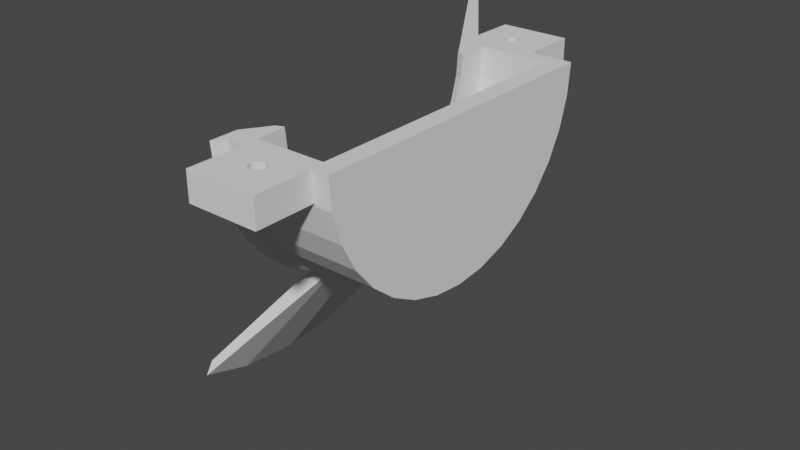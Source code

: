 # Source: audio_L_bottom.blend  (saved by Blender 2.80.75; exported with 4.5.12 LTS)
import bpy
from mathutils import Matrix  # noqa: F401  (used for matrix-valued properties, if any)

bpy.ops.wm.read_factory_settings(use_empty=True)
scene = bpy.context.scene
scene.name = 'Scene'

# ---- collections
col_collection = bpy.data.collections.new('Collection'); scene.collection.children.link(col_collection)

# ---- world
world_world = bpy.data.worlds.new('World'); scene.world = world_world
world_world.use_nodes = True; world_world.node_tree.nodes.clear()
_N = world_world.node_tree.nodes; _L = world_world.node_tree.links
n0 = _N.new('ShaderNodeOutputWorld'); n0.name = 'World Output'; n0.location = (300, 300)
n1 = _N.new('ShaderNodeBackground'); n1.name = 'Background'; n1.location = (10, 300)
n1.inputs[0].default_value = (0.05088, 0.05088, 0.05088, 1.0)
_L.new(n1.outputs[0], n0.inputs[0])
n0.is_active_output = True
world_world.color = (0.05088, 0.05088, 0.05088)
world_world.use_sun_shadow = False
world_world.sun_shadow_jitter_overblur = 0.0

# ---- meshes
me_011 = bpy.data.meshes.new('Цилиндр.011')
me_011.from_pydata([(0.1737, -1.353, -0.1853), (0.1737, -1.353, 1.156), (0.1737, -1.171, 0.5018), (0.1737, -1.168, 0.5569), (0.1737, -1.125, 0.6457), (0.1737, -1.171, 0.5299), (0.1737, -1.134, 0.6429), (0.1737, -1.143, 0.6348), (0.1737, -1.151, 0.6215), (0.1737, -1.158, 0.6036), (0.1737, -1.164, 0.5817), (0.1737, -1.079, 0.4737), (0.1737, -1.082, 0.4467), (0.1737, -1.099, 0.3821), (0.1737, -1.078, 0.5018), (0.1737, -1.079, 0.5299), (0.1737, -1.082, 0.5569), (0.1737, -1.092, 0.6036), (0.1737, -1.107, 0.3688), (0.1737, -1.092, 0.4), (0.1737, -1.116, 0.3606), (0.1737, -1.086, 0.4218), (0.1737, -1.116, 0.6429), (0.1737, -1.107, 0.6348), (0.1737, -1.086, 0.5817), (0.1737, -1.099, 0.6215), (0.1737, -1.171, 0.4737), (0.1737, -1.151, 0.3821), (0.1737, -1.158, 0.4), (0.1737, -1.143, 0.3688), (0.1737, -1.125, 0.3579), (0.1737, -1.168, 0.4467), (0.1737, -1.134, 0.3606), (0.1737, -1.164, 0.4218), (0.1737, 1.353, 0.6619), (0.1737, 1.353, -0.6794), (0.1737, 1.171, -0.02517), (0.1737, 1.168, -0.08025), (0.1737, 1.125, -0.1691), (0.1737, 1.171, -0.05325), (0.1737, 1.134, -0.1663), (0.1737, 1.143, -0.1581), (0.1737, 1.151, -0.1448), (0.1737, 1.158, -0.1269), (0.1737, 1.164, -0.1051), (0.1737, 1.079, 0.002903), (0.1737, 1.082, 0.0299), (0.1737, 1.099, 0.09449), (0.1737, 1.078, -0.02517), (0.1737, 1.079, -0.05325), (0.1737, 1.082, -0.08025), (0.1737, 1.092, -0.1269), (0.1737, 1.107, 0.1078), (0.1737, 1.092, 0.07659), (0.1737, 1.116, 0.116), (0.1737, 1.086, 0.05478), (0.1737, 1.116, -0.1663), (0.1737, 1.107, -0.1581), (0.1737, 1.086, -0.1051), (0.1737, 1.099, -0.1448), (0.1737, 1.171, 0.002903), (0.1737, 1.151, 0.09449), (0.1737, 1.158, 0.07659), (0.1737, 1.143, 0.1078), (0.1737, 1.125, 0.1187), (0.1737, 1.168, 0.0299), (0.1737, 1.134, 0.116), (0.1737, 1.164, 0.05478), (3.811e-09, 0.908, -0.6439), (3.811e-09, 0.908, 0.6761), (0.1771, 0.8905, -0.6439), (0.1771, 0.8905, 0.6761), (0.3475, 0.8389, -0.6439), (0.3475, 0.8389, 0.6761), (0.5045, 0.755, -0.6439), (0.5045, 0.755, 0.6761), (0.642, 0.642, -0.6439), (0.642, 0.642, 0.6761), (0.755, 0.5045, -0.6439), (0.755, 0.5045, 0.6761), (0.8389, 0.3475, -0.6439), (0.8389, 0.3475, 0.6761), (0.8905, 0.1771, -0.6439), (0.8905, 0.1771, 0.6761), (0.908, 6.855e-08, -0.6439), (0.908, 6.855e-08, 0.6761), (0.8905, -0.1771, -0.6439), (0.8905, -0.1771, 0.6761), (0.8389, -0.3475, -0.6439), (0.8389, -0.3475, 0.6761), (0.755, -0.5045, -0.6439), (0.755, -0.5045, 0.6761), (0.642, -0.642, -0.6439), (0.642, -0.642, 0.6761), (0.5045, -0.755, -0.6439), (0.5045, -0.755, 0.6761), (0.3475, -0.8389, -0.6439), (0.3475, -0.8389, 0.6761), (0.1771, -0.8905, -0.6439), (0.1771, -0.8905, 0.6761), (-2.92e-07, -0.908, -0.6439), (-2.92e-07, -0.908, 0.6761), (3.905e-08, 0.7194, 0.7057), (0.1403, 0.7055, 0.7057), (0.2753, 0.6646, 0.7057), (0.3997, 0.5981, 0.7057), (0.5087, 0.5087, 0.7057), (0.5981, 0.3997, 0.7057), (0.6646, 0.2753, 0.7057), (0.7055, 0.1403, 0.7057), (0.7194, 1.071e-07, 0.7057), (0.7055, -0.1403, 0.7057), (0.6646, -0.2753, 0.7057), (0.5981, -0.3997, 0.7057), (0.5087, -0.5087, 0.7057), (0.3997, -0.5981, 0.7057), (0.2753, -0.6646, 0.7057), (0.1403, -0.7055, 0.7057), (-1.954e-07, -0.7194, 0.7057), (3.486e-08, 0.739, 0.8509), (0.1442, 0.7248, 0.8509), (0.2828, 0.6828, 0.8509), (0.4106, 0.6145, 0.8509), (0.5226, 0.5226, 0.8509), (0.6145, 0.4106, 0.8509), (0.6828, 0.2828, 0.8509), (0.7248, 0.1442, 0.8509), (0.739, 1.028e-07, 0.8509), (0.7248, -0.1442, 0.8509), (0.6828, -0.2828, 0.8509), (0.6145, -0.4106, 0.8509), (0.5226, -0.5226, 0.8509), (0.4106, -0.6145, 0.8509), (0.2828, -0.6828, 0.8509), (0.1442, -0.7248, 0.8509), (-2.059e-07, -0.739, 0.8509), (0.0, 1.0, -1.0), (0.0, 1.0, 1.0), (0.1951, 0.9808, -1.0), (0.1951, 0.9808, 1.0), (0.3827, 0.9239, -1.0), (0.3827, 0.9239, 1.0), (0.5556, 0.8315, -1.0), (0.5556, 0.8315, 1.0), (0.7071, 0.7071, -1.0), (0.7071, 0.7071, 1.0), (0.8315, 0.5556, -1.0), (0.8315, 0.5556, 1.0), (0.9239, 0.3827, -1.0), (0.9239, 0.3827, 1.0), (0.9808, 0.1951, -1.0), (0.9808, 0.1951, 1.0), (1.0, 7.55e-08, -1.0), (1.0, 7.55e-08, 1.0), (0.9808, -0.1951, -1.0), (0.9808, -0.1951, 1.0), (0.9239, -0.3827, -1.0), (0.9239, -0.3827, 1.0), (0.8315, -0.5556, -1.0), (0.8315, -0.5556, 1.0), (0.7071, -0.7071, -1.0), (0.7071, -0.7071, 1.0), (0.5556, -0.8315, -1.0), (0.5556, -0.8315, 1.0), (0.3827, -0.9239, -1.0), (0.3827, -0.9239, 1.0), (0.1951, -0.9808, -1.0), (0.1951, -0.9808, 1.0), (-3.258e-07, -1.0, -1.0), (-3.258e-07, -1.0, 1.0), (2.152e-08, 0.8157, 1.0), (0.1591, 0.8001, 1.0), (0.1591, -0.8001, 1.0), (-2.443e-07, -0.8157, 1.0), (0.3122, 0.7536, 1.0), (0.3122, -0.7536, 1.0), (0.4532, 0.6783, 1.0), (0.5768, -0.5768, 1.0), (0.5768, 0.5768, 1.0), (0.4532, -0.6783, 1.0), (0.6783, 0.4532, 1.0), (0.7536, 0.3122, 1.0), (0.6783, -0.4532, 1.0), (0.8001, 0.1591, 1.0), (0.7536, -0.3122, 1.0), (0.8001, -0.1591, 1.0), (0.8157, 8.66e-08, 1.0), (0.0, 1.0, 1.0), (0.1951, 0.9808, 1.0), (0.3827, 0.9239, 1.0), (0.5556, 0.8315, 1.0), (0.7071, 0.7071, 1.0), (0.8315, 0.5556, 1.0), (0.9239, 0.3827, 1.0), (0.9808, 0.1951, 1.0), (1.0, 7.55e-08, 1.0), (0.9808, -0.1951, 1.0), (0.9239, -0.3827, 1.0), (0.8315, -0.5556, 1.0), (0.7071, -0.7071, 1.0), (0.5556, -0.8315, 1.0), (0.3827, -0.9239, 1.0), (0.1951, -0.9808, 1.0), (-3.258e-07, -1.0, 1.0), (2.152e-08, 0.8157, 1.0), (0.1591, 0.8001, 1.0), (0.1591, -0.8001, 1.0), (-2.443e-07, -0.8157, 1.0), (0.3122, 0.7536, 1.0), (0.3122, -0.7536, 1.0), (0.4532, 0.6783, 1.0), (0.5768, -0.5768, 1.0), (0.5768, 0.5768, 1.0), (0.4532, -0.6783, 1.0), (0.6783, 0.4532, 1.0), (0.7536, 0.3122, 1.0), (0.6783, -0.4532, 1.0), (0.8001, 0.1591, 1.0), (0.7536, -0.3122, 1.0), (0.8001, -0.1591, 1.0), (0.8157, 8.66e-08, 1.0), (1.921, 0.3821, 3.16), (1.959, -1.151e-07, 3.16), (1.921, -0.3821, 3.16), (1.81, -0.7496, 3.16), (1.629, -1.088, 3.16), (1.385, -1.385, 3.16), (1.088, -1.629, 3.16), (0.7496, -1.81, 3.16), (0.3821, -1.921, 3.16), (-7.384e-07, -1.959, 3.16), (0.3642, -1.831, 3.16), (-6.85e-07, -1.867, 3.16), (0.7144, -1.725, 3.16), (1.32, -1.32, 3.16), (1.037, -1.552, 3.16), (1.552, -1.037, 3.16), (1.831, 0.3642, 3.16), (1.725, -0.7144, 3.16), (1.831, -0.3642, 3.16), (1.867, -1.592e-07, 3.16), (1.742, 0.6566, 3.16), (1.823, 0.7052, 3.16), (1.043, 0.235, 1.16), (0.8803, 0.1371, 1.16), (0.9743, 0.1938, 1.365), (0.7574, 0.7574, 1.16), (0.8907, 0.5951, 1.16), (0.4099, 0.9896, 1.16), (0.5951, 0.8907, 1.16), (0.9896, 0.4099, 1.16), (0.209, 1.051, 1.16), (-7.437e-09, 1.071, 1.16), (1.423e-08, 0.8938, 1.16), (0.1744, 0.8766, 1.16), (0.4966, 0.7432, 1.16), (0.342, 0.8257, 1.16), (0.8257, 0.342, 1.16), (0.7432, 0.4966, 1.16), (0.632, 0.632, 1.16), (0.8766, 0.1744, 1.16), (0.1737, 0.9829, -0.6794), (0.1737, 0.9829, -0.5734), (0.0, 1.0, -0.6794), (0.1737, 0.9829, 0.6619), (0.1737, 0.9829, 0.5491), (0.0, 1.0, 0.6619), (0.1737, -0.9829, -0.0725), (0.1737, -0.9829, -0.1853), (-3.258e-07, -1.0, -0.1853), (0.1737, -0.9927, 1.022), (0.1737, -0.9829, 1.0), (0.1737, -0.9829, 1.0), (0.1737, -1.052, 1.156), (-3.556e-07, -1.069, 1.156), (1.49e-07, 1.353, 0.6619), (7.451e-08, 1.353, 0.01281), (8.941e-08, 1.353, -0.6794), (8.941e-08, 1.171, 0.002903), (8.941e-08, 1.168, 0.0299), (8.941e-08, 1.164, 0.05478), (8.941e-08, 1.171, -0.02517), (8.941e-08, 1.171, -0.05325), (8.941e-08, 1.168, -0.08025), (8.941e-08, 1.164, -0.1051), (8.941e-08, 1.134, 0.116), (8.941e-08, 1.116, 0.116), (8.941e-08, 1.125, 0.1187), (8.941e-08, 1.151, 0.09449), (8.941e-08, 1.143, 0.1078), (8.941e-08, 1.158, 0.07659), (8.941e-08, 1.151, -0.1448), (8.941e-08, 1.158, -0.1269), (8.941e-08, 1.143, -0.1581), (8.941e-08, 1.134, -0.1663), (8.941e-08, 1.116, -0.1663), (8.941e-08, 1.125, -0.1691), (8.941e-08, 1.099, 0.09449), (8.941e-08, 1.107, 0.1078), (8.941e-08, 1.092, 0.07659), (8.941e-08, 1.086, 0.05478), (8.941e-08, 1.086, -0.1051), (8.941e-08, 1.092, -0.1269), (8.941e-08, 1.099, -0.1448), (8.941e-08, 1.107, -0.1581), (8.941e-08, 1.082, 0.0299), (8.941e-08, 1.078, -0.02517), (8.941e-08, 1.079, 0.002903), (8.941e-08, 1.079, -0.05325), (8.941e-08, 1.082, -0.08025), (1.192e-07, 0.09271, -0.6439), (5.96e-08, 0.0976, -1.0), (5.96e-08, -0.3142, -1.0), (2.98e-08, -0.3017, -0.6439), (1.192e-07, -1.353, 1.156), (9.686e-08, -1.353, 0.4638), (1.043e-07, -1.353, -0.1853), (1.192e-07, -1.082, 0.5569), (1.192e-07, -1.143, 0.6348), (1.192e-07, -1.125, 0.6457), (1.192e-07, -1.092, 0.6036), (1.192e-07, -1.158, 0.6036), (1.192e-07, -1.134, 0.6429), (1.192e-07, -1.086, 0.5817), (1.192e-07, -1.099, 0.6215), (1.192e-07, -1.151, 0.6215), (1.192e-07, -1.107, 0.6348), (1.192e-07, -1.116, 0.6429), (1.192e-07, -1.164, 0.5817), (1.192e-07, -1.168, 0.5569), (8.941e-08, -1.079, 0.5299), (8.941e-08, -1.078, 0.5018), (8.941e-08, -1.079, 0.4737), (8.941e-08, -1.082, 0.4467), (8.941e-08, -1.086, 0.4218), (8.941e-08, -1.092, 0.4), (8.941e-08, -1.099, 0.3821), (8.941e-08, -1.107, 0.3688), (8.941e-08, -1.134, 0.3606), (8.941e-08, -1.116, 0.3606), (8.941e-08, -1.125, 0.3579), (8.941e-08, -1.171, 0.5018), (8.941e-08, -1.171, 0.5299), (8.941e-08, -1.171, 0.4737), (8.941e-08, -1.168, 0.4467), (8.941e-08, -1.164, 0.4218), (8.941e-08, -1.158, 0.4), (8.941e-08, -1.151, 0.3821), (8.941e-08, -1.143, 0.3688)], [], [(1, 0, 268, 267, 30, 32, 29, 27, 28, 33, 31, 26, 2, 5, 3, 10, 9, 8, 7, 6, 4, 270, 273), (29, 348, 347, 27), (2, 341, 342, 5), (10, 328, 321, 9), (30, 340, 338, 32), (11, 332, 333, 12), (9, 321, 325, 8), (22, 327, 326, 23), (28, 346, 345, 33), (3, 329, 328, 10), (18, 337, 339, 20), (26, 343, 341, 2), (16, 317, 330, 15), (15, 330, 331, 14), (14, 331, 332, 11), (25, 324, 320, 17), (17, 320, 323, 24), (21, 334, 335, 19), (7, 318, 322, 6), (31, 344, 343, 26), (32, 338, 348, 29), (23, 326, 324, 25), (27, 347, 346, 28), (13, 336, 337, 18), (19, 335, 336, 13), (6, 322, 319, 4), (20, 339, 340, 30), (12, 333, 334, 21), (8, 325, 318, 7), (5, 342, 329, 3), (33, 345, 344, 31), (24, 323, 317, 16), (4, 319, 327, 22), (35, 34, 264, 265, 64, 66, 63, 61, 62, 67, 65, 60, 36, 39, 37, 44, 43, 42, 41, 40, 38, 262, 261), (63, 289, 288, 61), (36, 281, 282, 39), (44, 284, 292, 43), (64, 287, 285, 66), (45, 307, 305, 46), (43, 292, 291, 42), (56, 295, 304, 57), (62, 290, 280, 67), (37, 283, 284, 44), (52, 298, 286, 54), (60, 278, 281, 36), (50, 309, 308, 49), (49, 308, 306, 48), (48, 306, 307, 45), (59, 303, 302, 51), (51, 302, 301, 58), (55, 300, 299, 53), (41, 293, 294, 40), (65, 279, 278, 60), (66, 285, 289, 63), (57, 304, 303, 59), (61, 288, 290, 62), (47, 297, 298, 52), (53, 299, 297, 47), (40, 294, 296, 38), (54, 286, 287, 64), (46, 305, 300, 55), (42, 291, 293, 41), (39, 282, 283, 37), (67, 280, 279, 65), (58, 301, 309, 50), (38, 296, 295, 56), (68, 70, 71, 69), (70, 72, 73, 71), (72, 74, 75, 73), (74, 76, 77, 75), (76, 78, 79, 77), (78, 80, 81, 79), (80, 82, 83, 81), (82, 84, 85, 83), (84, 86, 87, 85), (86, 88, 89, 87), (88, 90, 91, 89), (90, 92, 93, 91), (92, 94, 95, 93), (94, 96, 97, 95), (96, 98, 99, 97), (98, 100, 101, 99), (87, 111, 110, 85), (79, 107, 106, 77), (97, 116, 115, 95), (71, 103, 102, 69), (89, 112, 111, 87), (81, 108, 107, 79), (99, 117, 116, 97), (73, 104, 103, 71), (91, 113, 112, 89), (83, 109, 108, 81), (101, 118, 117, 99), (75, 105, 104, 73), (93, 114, 113, 91), (85, 110, 109, 83), (77, 106, 105, 75), (95, 115, 114, 93), (113, 130, 129, 112), (114, 131, 130, 113), (115, 132, 131, 114), (116, 133, 132, 115), (103, 120, 119, 102), (117, 134, 133, 116), (104, 121, 120, 103), (118, 135, 134, 117), (105, 122, 121, 104), (106, 123, 122, 105), (107, 124, 123, 106), (108, 125, 124, 107), (109, 126, 125, 108), (110, 127, 126, 109), (111, 128, 127, 110), (112, 129, 128, 111), (133, 175, 179, 132), (120, 171, 170, 119), (134, 172, 175, 133), (121, 174, 171, 120), (135, 173, 172, 134), (122, 176, 174, 121), (123, 178, 176, 122), (124, 180, 178, 123), (125, 181, 180, 124), (126, 183, 181, 125), (127, 186, 183, 126), (128, 185, 186, 127), (129, 184, 185, 128), (130, 182, 184, 129), (131, 177, 182, 130), (132, 179, 177, 131), (136, 263, 261, 262, 265, 264, 266, 137, 139, 138), (138, 139, 141, 140), (140, 141, 143, 142), (142, 143, 145, 144), (144, 145, 147, 146), (146, 147, 149, 148), (148, 149, 151, 150), (150, 151, 153, 152), (152, 153, 155, 154), (154, 155, 157, 156), (156, 157, 159, 158), (158, 159, 161, 160), (160, 161, 163, 162), (162, 163, 165, 164), (164, 165, 167, 166), (166, 167, 272, 267, 268, 269, 168), (170, 171, 205, 204), (159, 157, 197, 198), (192, 191, 246, 247), (175, 172, 206, 209), (143, 141, 189, 190), (172, 173, 207, 206), (161, 159, 198, 199), (171, 174, 208, 205), (145, 143, 190, 191), (179, 175, 209, 213), (163, 161, 199, 200), (182, 177, 211, 216), (174, 176, 210, 208), (147, 145, 191, 192), (176, 178, 212, 210), (165, 163, 200, 201), (177, 179, 213, 211), (178, 180, 214, 212), (149, 147, 192, 193), (180, 181, 215, 214), (167, 165, 201, 202), (184, 182, 216, 218), (181, 183, 217, 215), (151, 149, 193, 194), (185, 184, 218, 219), (169, 272, 167, 202, 271, 203), (183, 186, 220, 217), (186, 185, 219, 220), (153, 151, 194, 195), (155, 153, 195, 196), (139, 137, 187, 188), (157, 155, 196, 197), (141, 139, 188, 189), (222, 240, 239, 238, 236, 234, 235, 233, 231, 232, 230, 229, 228, 227, 226, 225, 224, 223), (212, 214, 258, 259), (193, 192, 247, 250), (214, 215, 257, 258), (194, 193, 250, 243, 242, 221), (218, 216, 236, 238), (195, 194, 221, 222), (215, 217, 260, 257), (196, 195, 222, 223), (219, 218, 238, 239), (197, 196, 223, 224), (217, 220, 240, 237, 245, 244, 260), (198, 197, 224, 225), (220, 219, 239, 240), (199, 198, 225, 226), (200, 199, 226, 227), (201, 200, 227, 228), (202, 201, 228, 229), (203, 271, 270, 273, 274), (204, 205, 254, 253), (209, 206, 231, 233), (206, 207, 232, 231), (205, 208, 256, 254), (213, 209, 233, 235), (188, 187, 252, 251), (216, 211, 234, 236), (189, 188, 251, 248), (208, 210, 255, 256), (190, 189, 248, 249), (210, 212, 259, 255), (191, 190, 249, 246), (211, 213, 235, 234), (88, 313, 100, 98, 96, 94, 92, 90), (82, 310, 313, 88, 86, 84), (243, 244, 245, 241, 242), (241, 245, 237), (244, 243, 250, 247, 246, 249, 248, 251, 252, 253, 254, 256, 255, 259, 258, 257, 260), (242, 241, 237, 240, 222, 221), (265, 262, 38, 56, 57, 59, 51, 58, 50, 49, 48, 45, 46, 55, 53, 47, 52, 54, 64), (267, 272, 271, 270, 4, 22, 23, 25, 17, 24, 16, 15, 14, 11, 12, 21, 19, 13, 18, 20, 30), (274, 273, 270, 271, 202, 229, 230), (269, 268, 267, 272, 169), (274, 314, 1, 273), (68, 310, 82, 80, 78, 76, 74, 72, 70), (277, 276, 275, 34, 35), (314, 315, 316, 0, 1), (168, 312, 156, 158, 160, 162, 164, 166), (263, 277, 35, 261), (230, 232, 207, 173, 135, 118, 101, 100, 313, 310, 68, 306, 308, 309, 301, 302, 303, 304, 295, 296, 294, 293, 291, 292, 284, 283, 282, 281, 276, 277, 263, 136, 311, 312, 168, 269, 169, 203, 274), (266, 275, 276, 281, 278, 279, 280, 290, 288, 289, 285, 287, 286, 298, 297, 299, 300, 305, 307, 306, 68, 69, 102, 119, 170, 204, 253, 252, 187, 137), (169, 331, 330, 317, 323, 320, 324, 326, 327, 319, 322, 318, 325, 321, 328, 329, 342, 341, 315, 314, 274, 203), (331, 169, 269, 316, 315, 341, 343, 344, 345, 346, 347, 348, 338, 340, 339, 337, 336, 335, 334, 333, 332), (311, 136, 138, 140, 142, 144, 146, 148, 150), (316, 269, 268, 0), (275, 266, 264, 34), (312, 311, 150, 152, 154, 156)])
_uv = me_011.uv_layers.new(name='UVКарта')
_uv.uv.foreach_set('vector', [0.625, 0.5, 0.875, 0.5, 0.875, 0.7272, 0.854, 0.7272, 0.7738, 0.6402, 0.7732, 0.6346, 0.7717, 0.6292, 0.7692, 0.6242, 0.7659, 0.6199, 0.7618, 0.6163, 0.7572, 0.6137, 0.7522, 0.6121, 0.7469, 0.6115, 0.7417, 0.6121, 0.7367, 0.6137, 0.732, 0.6163, 0.728, 0.6199, 0.7246, 0.6242, 0.7222, 0.6292, 0.7206, 0.6346, 0.7201, 0.6402, 0.65, 0.7212, 0.625, 0.6847, 0.8125, 0.5342, 0.8125, 0.7782, 0.8438, 0.7782, 0.8438, 0.5342, 0.0, 0.5342, 0.0, 0.7782, 0.03125, 0.7782, 0.03125, 0.5342, 0.09375, 0.5342, 0.09375, 0.7782, 0.125, 0.7782, 0.125, 0.5342, 0.75, 0.5342, 0.75, 0.7782, 0.7812, 0.7782, 0.7812, 0.5342, 0.5312, 0.5342, 0.5312, 0.7782, 0.5625, 0.7782, 0.5625, 0.5342, 0.125, 0.5342, 0.125, 0.7782, 0.1562, 0.7782, 0.1562, 0.5342, 0.2812, 0.5342, 0.2812, 0.7782, 0.3125, 0.7782, 0.3125, 0.5342, 0.875, 0.5342, 0.875, 0.7782, 0.9062, 0.7782, 0.9062, 0.5342, 0.0625, 0.5342, 0.0625, 0.7782, 0.09375, 0.7782, 0.09375, 0.5342, 0.6875, 0.5342, 0.6875, 0.7782, 0.7188, 0.7782, 0.7188, 0.5342, 0.9688, 0.5342, 0.9688, 0.7782, 1.0, 0.7782, 1.0, 0.5342, 0.4375, 0.5342, 0.4375, 0.7782, 0.4688, 0.7782, 0.4688, 0.5342, 0.4688, 0.5342, 0.4688, 0.7782, 0.5, 0.7782, 0.5, 0.5342, 0.5, 0.5342, 0.5, 0.7782, 0.5312, 0.7782, 0.5312, 0.5342, 0.3438, 0.5342, 0.3438, 0.7782, 0.375, 0.7782, 0.375, 0.5342, 0.375, 0.5342, 0.375, 0.7782, 0.4062, 0.7782, 0.4062, 0.5342, 0.5938, 0.5342, 0.5938, 0.7782, 0.625, 0.7782, 0.625, 0.5342, 0.1875, 0.5342, 0.1875, 0.7782, 0.2188, 0.7782, 0.2188, 0.5342, 0.9375, 0.5342, 0.9375, 0.7782, 0.9688, 0.7782, 0.9688, 0.5342, 0.7812, 0.5342, 0.7812, 0.7782, 0.8125, 0.7782, 0.8125, 0.5342, 0.3125, 0.5342, 0.3125, 0.7782, 0.3438, 0.7782, 0.3438, 0.5342, 0.8438, 0.5342, 0.8438, 0.7782, 0.875, 0.7782, 0.875, 0.5342, 0.6562, 0.5342, 0.6562, 0.7782, 0.6875, 0.7782, 0.6875, 0.5342, 0.625, 0.5342, 0.625, 0.7782, 0.6562, 0.7782, 0.6562, 0.5342, 0.2188, 0.5342, 0.2188, 0.7782, 0.25, 0.7782, 0.25, 0.5342, 0.7188, 0.5342, 0.7188, 0.7782, 0.75, 0.7782, 0.75, 0.5342, 0.5625, 0.5342, 0.5625, 0.7782, 0.5938, 0.7782, 0.5938, 0.5342, 0.1562, 0.5342, 0.1562, 0.7782, 0.1875, 0.7782, 0.1875, 0.5342, 0.03125, 0.5342, 0.03125, 0.7782, 0.0625, 0.7782, 0.0625, 0.5342, 0.9062, 0.5342, 0.9062, 0.7782, 0.9375, 0.7782, 0.9375, 0.5342, 0.4062, 0.5342, 0.4062, 0.7782, 0.4375, 0.7782, 0.4375, 0.5342, 0.25, 0.5342, 0.25, 0.7782, 0.2812, 0.7782, 0.2812, 0.5342, 0.625, 0.5, 0.875, 0.5, 0.875, 0.7272, 0.854, 0.7272, 0.7738, 0.6402, 0.7732, 0.6346, 0.7717, 0.6292, 0.7692, 0.6242, 0.7659, 0.6199, 0.7618, 0.6163, 0.7572, 0.6137, 0.7522, 0.6121, 0.7469, 0.6115, 0.7417, 0.6121, 0.7367, 0.6137, 0.732, 0.6163, 0.728, 0.6199, 0.7246, 0.6242, 0.7222, 0.6292, 0.7206, 0.6346, 0.7201, 0.6402, 0.6447, 0.7272, 0.625, 0.7272, 0.8125, 0.5342, 0.8125, 0.7782, 0.8438, 0.7782, 0.8438, 0.5342, 0.0, 0.5342, 0.0, 0.7782, 0.03125, 0.7782, 0.03125, 0.5342, 0.09375, 0.5342, 0.09375, 0.7782, 0.125, 0.7782, 0.125, 0.5342, 0.75, 0.5342, 0.75, 0.7782, 0.7812, 0.7782, 0.7812, 0.5342, 0.5312, 0.5342, 0.5312, 0.7782, 0.5625, 0.7782, 0.5625, 0.5342, 0.125, 0.5342, 0.125, 0.7782, 0.1562, 0.7782, 0.1562, 0.5342, 0.2812, 0.5342, 0.2812, 0.7782, 0.3125, 0.7782, 0.3125, 0.5342, 0.875, 0.5342, 0.875, 0.7782, 0.9062, 0.7782, 0.9062, 0.5342, 0.0625, 0.5342, 0.0625, 0.7782, 0.09375, 0.7782, 0.09375, 0.5342, 0.6875, 0.5342, 0.6875, 0.7782, 0.7188, 0.7782, 0.7188, 0.5342, 0.9688, 0.5342, 0.9688, 0.7782, 1.0, 0.7782, 1.0, 0.5342, 0.4375, 0.5342, 0.4375, 0.7782, 0.4688, 0.7782, 0.4688, 0.5342, 0.4688, 0.5342, 0.4688, 0.7782, 0.5, 0.7782, 0.5, 0.5342, 0.5, 0.5342, 0.5, 0.7782, 0.5312, 0.7782, 0.5312, 0.5342, 0.3438, 0.5342, 0.3438, 0.7782, 0.375, 0.7782, 0.375, 0.5342, 0.375, 0.5342, 0.375, 0.7782, 0.4062, 0.7782, 0.4062, 0.5342, 0.5938, 0.5342, 0.5938, 0.7782, 0.625, 0.7782, 0.625, 0.5342, 0.1875, 0.5342, 0.1875, 0.7782, 0.2188, 0.7782, 0.2188, 0.5342, 0.9375, 0.5342, 0.9375, 0.7782, 0.9688, 0.7782, 0.9688, 0.5342, 0.7812, 0.5342, 0.7812, 0.7782, 0.8125, 0.7782, 0.8125, 0.5342, 0.3125, 0.5342, 0.3125, 0.7782, 0.3438, 0.7782, 0.3438, 0.5342, 0.8438, 0.5342, 0.8438, 0.7782, 0.875, 0.7782, 0.875, 0.5342, 0.6562, 0.5342, 0.6562, 0.7782, 0.6875, 0.7782, 0.6875, 0.5342, 0.625, 0.5342, 0.625, 0.7782, 0.6562, 0.7782, 0.6562, 0.5342, 0.2188, 0.5342, 0.2188, 0.7782, 0.25, 0.7782, 0.25, 0.5342, 0.7188, 0.5342, 0.7188, 0.7782, 0.75, 0.7782, 0.75, 0.5342, 0.5625, 0.5342, 0.5625, 0.7782, 0.5938, 0.7782, 0.5938, 0.5342, 0.1562, 0.5342, 0.1562, 0.7782, 0.1875, 0.7782, 0.1875, 0.5342, 0.03125, 0.5342, 0.03125, 0.7782, 0.0625, 0.7782, 0.0625, 0.5342, 0.9062, 0.5342, 0.9062, 0.7782, 0.9375, 0.7782, 0.9375, 0.5342, 0.4062, 0.5342, 0.4062, 0.7782, 0.4375, 0.7782, 0.4375, 0.5342, 0.25, 0.5342, 0.25, 0.7782, 0.2812, 0.7782, 0.2812, 0.5342, 1.0, 0.5, 0.9688, 0.5, 0.9688, 1.0, 1.0, 1.0, 0.9688, 0.5, 0.9375, 0.5, 0.9375, 1.0, 0.9688, 1.0, 0.9375, 0.5, 0.9062, 0.5, 0.9062, 1.0, 0.9375, 1.0, 0.9062, 0.5, 0.875, 0.5, 0.875, 1.0, 0.9062, 1.0, 0.875, 0.5, 0.8438, 0.5, 0.8438, 1.0, 0.875, 1.0, 0.8438, 0.5, 0.8125, 0.5, 0.8125, 1.0, 0.8438, 1.0, 0.8125, 0.5, 0.7812, 0.5, 0.7812, 1.0, 0.8125, 1.0, 0.7812, 0.5, 0.75, 0.5, 0.75, 1.0, 0.7812, 1.0, 0.75, 0.5, 0.7188, 0.5, 0.7188, 1.0, 0.75, 1.0, 0.7188, 0.5, 0.6875, 0.5, 0.6875, 1.0, 0.7188, 1.0, 0.6875, 0.5, 0.6562, 0.5, 0.6562, 1.0, 0.6875, 1.0, 0.6562, 0.5, 0.625, 0.5, 0.625, 1.0, 0.6562, 1.0, 0.625, 0.5, 0.5938, 0.5, 0.5938, 1.0, 0.625, 1.0, 0.5938, 0.5, 0.5625, 0.5, 0.5625, 1.0, 0.5938, 1.0, 0.5625, 0.5, 0.5312, 0.5, 0.5312, 1.0, 0.5625, 1.0, 0.5312, 0.5, 0.5, 0.5, 0.5, 1.0, 0.5312, 1.0, 0.7188, 1.0, 0.7188, 1.0, 0.75, 1.0, 0.75, 1.0, 0.8438, 1.0, 0.8438, 1.0, 0.875, 1.0, 0.875, 1.0, 0.5625, 1.0, 0.5625, 1.0, 0.5938, 1.0, 0.5938, 1.0, 0.9688, 1.0, 0.9688, 1.0, 1.0, 1.0, 1.0, 1.0, 0.6875, 1.0, 0.6875, 1.0, 0.7188, 1.0, 0.7188, 1.0, 0.8125, 1.0, 0.8125, 1.0, 0.8438, 1.0, 0.8438, 1.0, 0.5312, 1.0, 0.5312, 1.0, 0.5625, 1.0, 0.5625, 1.0, 0.9375, 1.0, 0.9375, 1.0, 0.9688, 1.0, 0.9688, 1.0, 0.6562, 1.0, 0.6562, 1.0, 0.6875, 1.0, 0.6875, 1.0, 0.7812, 1.0, 0.7812, 1.0, 0.8125, 1.0, 0.8125, 1.0, 0.5, 1.0, 0.5, 1.0, 0.5312, 1.0, 0.5312, 1.0, 0.9062, 1.0, 0.9062, 1.0, 0.9375, 1.0, 0.9375, 1.0, 0.625, 1.0, 0.625, 1.0, 0.6562, 1.0, 0.6562, 1.0, 0.75, 1.0, 0.75, 1.0, 0.7812, 1.0, 0.7812, 1.0, 0.875, 1.0, 0.875, 1.0, 0.9062, 1.0, 0.9062, 1.0, 0.5938, 1.0, 0.5938, 1.0, 0.625, 1.0, 0.625, 1.0, 0.6562, 1.0, 0.6562, 1.0, 0.6875, 1.0, 0.6875, 1.0, 0.625, 1.0, 0.625, 1.0, 0.6562, 1.0, 0.6562, 1.0, 0.5938, 1.0, 0.5938, 1.0, 0.625, 1.0, 0.625, 1.0, 0.5625, 1.0, 0.5625, 1.0, 0.5938, 1.0, 0.5938, 1.0, 0.9688, 1.0, 0.9688, 1.0, 1.0, 1.0, 1.0, 1.0, 0.5312, 1.0, 0.5312, 1.0, 0.5625, 1.0, 0.5625, 1.0, 0.9375, 1.0, 0.9375, 1.0, 0.9688, 1.0, 0.9688, 1.0, 0.5, 1.0, 0.5, 1.0, 0.5312, 1.0, 0.5312, 1.0, 0.9062, 1.0, 0.9062, 1.0, 0.9375, 1.0, 0.9375, 1.0, 0.875, 1.0, 0.875, 1.0, 0.9062, 1.0, 0.9062, 1.0, 0.8438, 1.0, 0.8438, 1.0, 0.875, 1.0, 0.875, 1.0, 0.8125, 1.0, 0.8125, 1.0, 0.8438, 1.0, 0.8438, 1.0, 0.7812, 1.0, 0.7812, 1.0, 0.8125, 1.0, 0.8125, 1.0, 0.75, 1.0, 0.75, 1.0, 0.7812, 1.0, 0.7812, 1.0, 0.7188, 1.0, 0.7188, 1.0, 0.75, 1.0, 0.75, 1.0, 0.6875, 1.0, 0.6875, 1.0, 0.7188, 1.0, 0.7188, 1.0, 0.5625, 1.0, 0.5625, 1.0, 0.5937, 1.0, 0.5938, 1.0, 0.9688, 1.0, 0.9688, 1.0, 1.0, 1.0, 1.0, 1.0, 0.5312, 1.0, 0.5312, 1.0, 0.5625, 1.0, 0.5625, 1.0, 0.9375, 1.0, 0.9375, 1.0, 0.9688, 1.0, 0.9688, 1.0, 0.5, 1.0, 0.5, 1.0, 0.5312, 1.0, 0.5312, 1.0, 0.9062, 1.0, 0.9062, 1.0, 0.9375, 1.0, 0.9375, 1.0, 0.875, 1.0, 0.875, 1.0, 0.9062, 1.0, 0.9062, 1.0, 0.8438, 1.0, 0.8438, 1.0, 0.875, 1.0, 0.875, 1.0, 0.8125, 1.0, 0.8125, 1.0, 0.8438, 1.0, 0.8438, 1.0, 0.7812, 1.0, 0.7812, 1.0, 0.8125, 1.0, 0.8125, 1.0, 0.75, 1.0, 0.75, 1.0, 0.7812, 1.0, 0.7812, 1.0, 0.7188, 1.0, 0.7188, 1.0, 0.75, 1.0, 0.75, 1.0, 0.6875, 1.0, 0.6875, 1.0, 0.7188, 1.0, 0.7188, 1.0, 0.6562, 1.0, 0.6562, 1.0, 0.6875, 1.0, 0.6875, 1.0, 0.625, 1.0, 0.625, 1.0, 0.6562, 1.0, 0.6562, 1.0, 0.5938, 1.0, 0.5937, 1.0, 0.625, 1.0, 0.625, 1.0, 1.0, 0.5, 1.0, 0.5802, 0.9722, 0.5802, 0.9722, 0.6066, 0.9722, 0.8873, 0.9722, 0.9155, 1.0, 0.9155, 1.0, 1.0, 0.9688, 1.0, 0.9688, 0.5, 0.9688, 0.5, 0.9688, 1.0, 0.9375, 1.0, 0.9375, 0.5, 0.9375, 0.5, 0.9375, 1.0, 0.9062, 1.0, 0.9062, 0.5, 0.9062, 0.5, 0.9062, 1.0, 0.875, 1.0, 0.875, 0.5, 0.875, 0.5, 0.875, 1.0, 0.8438, 1.0, 0.8438, 0.5, 0.8438, 0.5, 0.8438, 1.0, 0.8125, 1.0, 0.8125, 0.5, 0.8125, 0.5, 0.8125, 1.0, 0.7812, 1.0, 0.7812, 0.5, 0.7812, 0.5, 0.7812, 1.0, 0.75, 1.0, 0.75, 0.5, 0.75, 0.5, 0.75, 1.0, 0.7188, 1.0, 0.7188, 0.5, 0.7188, 0.5, 0.7188, 1.0, 0.6875, 1.0, 0.6875, 0.5, 0.6875, 0.5, 0.6875, 1.0, 0.6562, 1.0, 0.6562, 0.5, 0.6562, 0.5, 0.6562, 1.0, 0.625, 1.0, 0.625, 0.5, 0.625, 0.5, 0.625, 1.0, 0.5938, 1.0, 0.5938, 0.5, 0.5938, 0.5, 0.5938, 1.0, 0.5625, 1.0, 0.5625, 0.5, 0.5625, 0.5, 0.5625, 1.0, 0.5312, 1.0, 0.5312, 0.5, 0.5312, 0.5, 0.5312, 1.0, 0.5278, 1.0, 0.5278, 0.7319, 0.5278, 0.7037, 0.5, 0.7037, 0.5, 0.5, 1.0, 1.0, 0.9688, 1.0, 0.9688, 1.0, 1.0, 1.0, 0.6562, 1.0, 0.6875, 1.0, 0.6875, 1.0, 0.6562, 1.0, 0.8438, 1.0, 0.875, 1.0, 0.875, 1.0, 0.8438, 1.0, 0.5625, 1.0, 0.5312, 1.0, 0.5312, 1.0, 0.5625, 1.0, 0.9062, 1.0, 0.9375, 1.0, 0.9375, 1.0, 0.9062, 1.0, 0.5312, 1.0, 0.5, 1.0, 0.5, 1.0, 0.5312, 1.0, 0.625, 1.0, 0.6562, 1.0, 0.6562, 1.0, 0.625, 1.0, 0.9688, 1.0, 0.9375, 1.0, 0.9375, 1.0, 0.9688, 1.0, 0.875, 1.0, 0.9062, 1.0, 0.9062, 1.0, 0.875, 1.0, 0.5937, 1.0, 0.5625, 1.0, 0.5625, 1.0, 0.5937, 1.0, 0.5938, 1.0, 0.625, 1.0, 0.625, 1.0, 0.5938, 1.0, 0.6562, 1.0, 0.625, 1.0, 0.625, 1.0, 0.6562, 1.0, 0.9375, 1.0, 0.9062, 1.0, 0.9062, 1.0, 0.9375, 1.0, 0.8438, 1.0, 0.875, 1.0, 0.875, 1.0, 0.8438, 1.0, 0.9062, 1.0, 0.875, 1.0, 0.875, 1.0, 0.9062, 1.0, 0.5625, 1.0, 0.5938, 1.0, 0.5938, 1.0, 0.5625, 1.0, 0.625, 1.0, 0.5937, 1.0, 0.5937, 1.0, 0.625, 1.0, 0.875, 1.0, 0.8438, 1.0, 0.8438, 1.0, 0.875, 1.0, 0.8125, 1.0, 0.8438, 1.0, 0.8438, 1.0, 0.8125, 1.0, 0.8438, 1.0, 0.8125, 1.0, 0.8125, 1.0, 0.8438, 1.0, 0.5312, 1.0, 0.5625, 1.0, 0.5625, 1.0, 0.5312, 1.0, 0.6875, 1.0, 0.6562, 1.0, 0.6562, 1.0, 0.6875, 1.0, 0.8125, 1.0, 0.7812, 1.0, 0.7812, 1.0, 0.8125, 1.0, 0.7812, 1.0, 0.8125, 1.0, 0.8125, 1.0, 0.7812, 1.0, 0.7188, 1.0, 0.6875, 1.0, 0.6875, 1.0, 0.7188, 1.0, 0.5, 1.0, 0.5278, 1.0, 0.5312, 1.0, 0.5312, 1.0, 0.5278, 1.0, 0.5, 1.0, 0.7812, 1.0, 0.75, 1.0, 0.75, 1.0, 0.7812, 1.0, 0.75, 1.0, 0.7188, 1.0, 0.7188, 1.0, 0.75, 1.0, 0.75, 1.0, 0.7812, 1.0, 0.7812, 1.0, 0.75, 1.0, 0.7188, 1.0, 0.75, 1.0, 0.75, 1.0, 0.7188, 1.0, 0.9688, 1.0, 1.0, 1.0, 1.0, 1.0, 0.9688, 1.0, 0.6875, 1.0, 0.7188, 1.0, 0.7188, 1.0, 0.6875, 1.0, 0.9375, 1.0, 0.9688, 1.0, 0.9688, 1.0, 0.9375, 1.0, 0.49, 0.25, 0.4458, 0.25, 0.442, 0.2118, 0.4309, 0.1751, 0.4128, 0.1412, 0.3884, 0.1116, 0.3588, 0.08722, 0.3249, 0.06913, 0.2882, 0.05798, 0.25, 0.05422, 0.25, 0.01, 0.2968, 0.01461, 0.3418, 0.02827, 0.3833, 0.05045, 0.4197, 0.08029, 0.4496, 0.1167, 0.4717, 0.1582, 0.4854, 0.2032, 0.875, 1.0, 0.8438, 1.0, 0.8438, 1.0, 0.875, 1.0, 0.8125, 1.0, 0.8438, 1.0, 0.8438, 1.0, 0.8125, 1.0, 0.8438, 1.0, 0.8125, 1.0, 0.8125, 1.0, 0.8438, 1.0, 0.7812, 1.0, 0.8125, 1.0, 0.8125, 1.0, 0.7853, 1.0, 0.8087, 1.0, 0.7812, 1.0, 0.6875, 1.0, 0.6562, 1.0, 0.6562, 1.0, 0.6875, 1.0, 0.75, 1.0, 0.7812, 1.0, 0.7812, 1.0, 0.75, 1.0, 0.8125, 1.0, 0.7812, 1.0, 0.7812, 1.0, 0.8125, 1.0, 0.7188, 1.0, 0.75, 1.0, 0.75, 1.0, 0.7188, 1.0, 0.7188, 1.0, 0.6875, 1.0, 0.6875, 1.0, 0.7188, 1.0, 0.6875, 1.0, 0.7188, 1.0, 0.7188, 1.0, 0.6875, 1.0, 0.7812, 1.0, 0.75, 1.0, 0.75, 1.0, 0.7812, 1.0, 0.7812, 1.0, 0.7746, 1.0, 0.7812, 1.0, 0.6562, 1.0, 0.6875, 1.0, 0.6875, 1.0, 0.6562, 1.0, 0.75, 1.0, 0.7188, 1.0, 0.7188, 1.0, 0.75, 1.0, 0.625, 1.0, 0.6562, 1.0, 0.6562, 1.0, 0.625, 1.0, 0.5938, 1.0, 0.625, 1.0, 0.625, 1.0, 0.5938, 1.0, 0.5625, 1.0, 0.5938, 1.0, 0.5938, 1.0, 0.5625, 1.0, 0.5312, 1.0, 0.5625, 1.0, 0.5625, 1.0, 0.5312, 1.0, 0.5, 1.0, 0.5278, 1.0, 0.5276, 1.0, 0.5261, 1.0, 0.5, 1.0, 1.0, 1.0, 0.9688, 1.0, 0.9688, 1.0, 1.0, 1.0, 0.5625, 1.0, 0.5312, 1.0, 0.5312, 1.0, 0.5625, 1.0, 0.5312, 1.0, 0.5, 1.0, 0.5, 1.0, 0.5312, 1.0, 0.9688, 1.0, 0.9375, 1.0, 0.9375, 1.0, 0.9688, 1.0, 0.5937, 1.0, 0.5625, 1.0, 0.5625, 1.0, 0.5937, 1.0, 0.9688, 1.0, 1.0, 1.0, 1.0, 1.0, 0.9688, 1.0, 0.6562, 1.0, 0.625, 1.0, 0.625, 1.0, 0.6562, 1.0, 0.9375, 1.0, 0.9688, 1.0, 0.9688, 1.0, 0.9375, 1.0, 0.9375, 1.0, 0.9062, 1.0, 0.9062, 1.0, 0.9375, 1.0, 0.9062, 1.0, 0.9375, 1.0, 0.9375, 1.0, 0.9062, 1.0, 0.9062, 1.0, 0.875, 1.0, 0.875, 1.0, 0.9062, 1.0, 0.875, 1.0, 0.9062, 1.0, 0.9062, 1.0, 0.875, 1.0, 0.625, 1.0, 0.5937, 1.0, 0.5937, 1.0, 0.625, 1.0, 0.9717, 0.1582, 0.75, 0.1703, 0.75, 0.01, 0.7968, 0.01461, 0.8418, 0.02827, 0.8833, 0.05045, 0.9197, 0.08029, 0.9496, 0.1167, 0.9854, 0.2968, 0.75, 0.2745, 0.75, 0.1703, 0.9717, 0.1582, 0.9854, 0.2032, 0.99, 0.25, 0.375, 0.5772, 0.375, 0.566, 0.3622, 0.5725, 0.25, 0.6257, 0.25, 0.6313, 0.8073, 1.0, 0.7812, 1.0, 0.7812, 1.0, 0.375, 0.566, 0.375, 0.5772, 0.3902, 0.5967, 0.4075, 0.6168, 0.4239, 0.6338, 0.439, 0.6472, 0.4528, 0.6568, 0.4653, 0.6626, 0.4766, 0.6649, 0.4704, 0.6495, 0.4601, 0.647, 0.4487, 0.6415, 0.4362, 0.6328, 0.4227, 0.621, 0.4082, 0.6064, 0.3932, 0.5892, 0.3781, 0.5702, 0.4734, 0.3364, 0.4327, 0.3189, 0.442, 0.2882, 0.4458, 0.25, 0.49, 0.25, 0.4854, 0.2968, 0.854, 0.7272, 0.6447, 0.7272, 0.7201, 0.6402, 0.7206, 0.6457, 0.7222, 0.6511, 0.7246, 0.6561, 0.728, 0.6604, 0.732, 0.664, 0.7367, 0.6666, 0.7417, 0.6682, 0.7469, 0.6688, 0.7522, 0.6682, 0.7572, 0.6666, 0.7618, 0.664, 0.7659, 0.6604, 0.7692, 0.6561, 0.7717, 0.6511, 0.7732, 0.6457, 0.7738, 0.6402, 0.854, 0.7272, 0.6541, 0.7272, 0.6541, 0.7272, 0.65, 0.7212, 0.7201, 0.6402, 0.7206, 0.6457, 0.7222, 0.6511, 0.7246, 0.6561, 0.728, 0.6604, 0.732, 0.664, 0.7367, 0.6666, 0.7417, 0.6682, 0.7469, 0.6688, 0.7522, 0.6682, 0.7572, 0.6666, 0.7618, 0.664, 0.7659, 0.6604, 0.7692, 0.6561, 0.7717, 0.6511, 0.7732, 0.6457, 0.7738, 0.6402, 0.5, 1.0, 0.5261, 1.0, 0.5276, 1.0, 0.5278, 1.0, 0.5312, 1.0, 0.5312, 1.0, 0.5, 1.0, 0.5, 0.7037, 0.5278, 0.7037, 0.5278, 0.7319, 0.5278, 1.0, 0.5, 1.0, 0.504, 0.6742, 0.504, 0.5, 0.625, 0.5, 0.625, 0.6847, 0.75, 0.49, 0.75, 0.2745, 0.9854, 0.2968, 0.9717, 0.3418, 0.9496, 0.3833, 0.9197, 0.4197, 0.8833, 0.4496, 0.8418, 0.4717, 0.7968, 0.4854, 0.504, 0.5, 0.504, 0.371, 0.504, 0.25, 0.625, 0.25, 0.625, 0.5, 0.504, 0.5, 0.504, 0.371, 0.504, 0.25, 0.625, 0.25, 0.625, 0.5, 0.75, 0.01, 0.75, 0.1746, 0.9717, 0.1582, 0.9496, 0.1167, 0.9197, 0.08029, 0.8833, 0.05045, 0.8418, 0.02827, 0.7968, 0.01461, 0.504, 0.7167, 0.504, 0.5, 0.625, 0.5, 0.625, 0.7272, 0.2059, 0.5052, 0.2059, 0.5115, 0.2541, 0.5839, 0.2541, 0.5839, 0.2574, 0.5892, 0.2606, 0.5905, 0.2613, 0.5775, 0.2908, 0.5775, 0.2908, 0.6193, 0.2908, 0.6464, 0.2908, 0.7025, 0.2769, 0.7142, 0.2776, 0.7143, 0.2782, 0.7145, 0.2787, 0.7148, 0.2792, 0.7152, 0.2796, 0.7157, 0.2799, 0.7162, 0.2801, 0.7168, 0.2802, 0.7175, 0.2801, 0.7181, 0.2799, 0.7187, 0.2796, 0.7192, 0.2792, 0.7197, 0.2787, 0.7201, 0.2782, 0.7204, 0.2776, 0.7206, 0.2769, 0.7207, 0.2761, 0.7332, 0.2916, 0.7332, 0.2916, 0.7089, 0.2987, 0.7089, 0.2987, 0.6468, 0.2987, 0.6184, 0.2987, 0.5712, 0.2805, 0.5712, 0.2541, 0.5712, 0.2541, 0.5712, 0.2506, 0.5664, 0.2616, 0.7089, 0.2616, 0.7332, 0.2761, 0.7332, 0.2769, 0.7207, 0.2763, 0.7206, 0.2757, 0.7204, 0.2752, 0.7201, 0.2747, 0.7197, 0.2743, 0.7192, 0.274, 0.7187, 0.2738, 0.7181, 0.2737, 0.7175, 0.2738, 0.7168, 0.274, 0.7162, 0.2743, 0.7157, 0.2747, 0.7152, 0.2752, 0.7148, 0.2757, 0.7145, 0.2763, 0.7143, 0.2769, 0.7142, 0.2908, 0.7025, 0.2613, 0.7025, 0.2606, 0.6896, 0.2574, 0.6909, 0.2541, 0.6962, 0.2541, 0.6962, 0.2505, 0.7016, 0.2505, 0.7138, 0.2541, 0.7089, 0.2541, 0.7089, 0.2541, 0.5712, 0.2652, 0.5658, 0.2646, 0.5658, 0.264, 0.5656, 0.2634, 0.5653, 0.2629, 0.5649, 0.2625, 0.5644, 0.2622, 0.5639, 0.262, 0.5632, 0.262, 0.5626, 0.262, 0.562, 0.2622, 0.5614, 0.2625, 0.5608, 0.2629, 0.5604, 0.2634, 0.56, 0.264, 0.5597, 0.2646, 0.5595, 0.2652, 0.5594, 0.266, 0.5469, 0.2506, 0.5469, 0.2506, 0.5664, 0.2541, 0.5712, 0.2652, 0.5658, 0.2541, 0.5712, 0.2805, 0.5712, 0.2805, 0.5469, 0.266, 0.5469, 0.2652, 0.5594, 0.2658, 0.5595, 0.2664, 0.5597, 0.267, 0.56, 0.2675, 0.5604, 0.2679, 0.5608, 0.2682, 0.5614, 0.2683, 0.562, 0.2684, 0.5626, 0.2683, 0.5632, 0.2682, 0.5639, 0.2679, 0.5644, 0.2675, 0.5649, 0.267, 0.5653, 0.2664, 0.5656, 0.2658, 0.5658, 0.75, 0.2734, 0.75, 0.49, 0.7968, 0.4854, 0.8418, 0.4717, 0.8833, 0.4496, 0.9197, 0.4197, 0.9496, 0.3833, 0.9717, 0.3418, 0.9854, 0.2968, 0.504, 0.25, 0.504, 0.0333, 0.625, 0.02281, 0.625, 0.25, 0.504, 0.25, 0.504, 0.0333, 0.625, 0.02281, 0.625, 0.25, 0.75, 0.1746, 0.75, 0.2734, 0.9854, 0.2968, 0.99, 0.25, 0.9854, 0.2032, 0.9717, 0.1582])
me_011.use_remesh_preserve_volume = False
me_011.use_remesh_preserve_attributes = False
me_011.use_mirror_vertex_groups = False
me_011.update()

# ---- objects
ob_011 = bpy.data.objects.new('Цилиндр.011', me_011)

# ---- transforms, parenting, visibility, modifiers, constraints
ob_011.location = (-4.9, 0.0, -2.43)
ob_011.rotation_euler = (3.142, 1.571, 0.0)
ob_011.scale = (3.855, 3.855, 1.25)
ob_011.lineart.crease_threshold = 0.0

# ---- collection membership
col_collection.objects.link(ob_011)

# ---- scene / render settings (as saved in the file)
scene.frame_start = 1; scene.frame_end = 250; scene.frame_set(1)
scene.render.engine = 'BLENDER_EEVEE_NEXT'
scene.cycles.use_denoising = False
scene.cycles.samples = 128
scene.cycles.sampling_pattern = 'TABULATED_SOBOL'
scene.cycles.use_adaptive_sampling = False
scene.cycles.use_light_tree = False
scene.view_settings.view_transform = 'Filmic'
bpy.context.view_layer.update()

# ---- added for rendering (the .blend has no active camera and no usable light): camera, sun
cam_auto = bpy.data.cameras.new('AutoCamera')
cam_auto.lens = 50.0
cam_auto.sensor_width = 36.0
cam_auto.clip_end = 1000.0
ob_auto_camera = bpy.data.objects.new('AutoCamera', cam_auto)
scene.collection.objects.link(ob_auto_camera)
ob_auto_camera.location = (8.29146, -16.2827, 5.42813)
ob_auto_camera.rotation_euler = (1.09748, -7.21219e-08, 0.694738)
scene.camera = ob_auto_camera
light_auto_sun = bpy.data.lights.new('AutoSun', 'SUN')
light_auto_sun.energy = 3.0
light_auto_sun.angle = 0.0523599
ob_auto_sun = bpy.data.objects.new('AutoSun', light_auto_sun)
scene.collection.objects.link(ob_auto_sun)
ob_auto_sun.rotation_euler = (0.872665, 0.174533, 0.523599)
bpy.context.view_layer.update()
